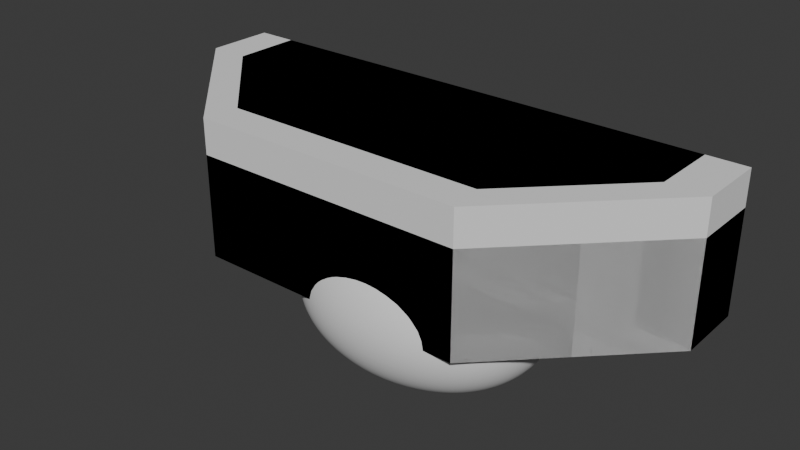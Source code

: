 # Source: Arena.blend  (saved by Blender 5.0.119; exported with 4.5.12 LTS)
import bpy
from mathutils import Matrix  # noqa: F401  (used for matrix-valued properties, if any)

bpy.ops.wm.read_factory_settings(use_empty=True)
scene = bpy.context.scene
scene.name = 'Scene'

# ---- collections
col_collection = bpy.data.collections.new('Collection'); scene.collection.children.link(col_collection)

# ---- world
world_world = bpy.data.worlds.new('World'); scene.world = world_world
world_world.use_nodes = True; world_world.node_tree.nodes.clear()
_N = world_world.node_tree.nodes; _L = world_world.node_tree.links
n0 = _N.new('ShaderNodeOutputWorld'); n0.name = 'World Output'; n0.location = (200, 100)
n1 = _N.new('ShaderNodeBackground'); n1.name = 'Background'; n1.location = (-200, 100)
n1.inputs[0].default_value = (0.05088, 0.05088, 0.05088, 1.0)
_L.new(n1.outputs[0], n0.inputs[0])
n0.is_active_output = True
world_world.color = (0.05088, 0.05088, 0.05088)
world_world.sun_shadow_jitter_overblur = 0.0

# ---- meshes
me_circle = bpy.data.meshes.new('Circle')
me_circle.from_pydata([(0.0, 1.0, 0.0), (-0.7071, 0.7071, 0.0), (-1.0, 0.0, 0.0), (-0.7071, -0.7071, 0.0), (0.0, -1.0, 0.0), (0.7071, -0.7071, 0.0), (1.0, 0.0, 0.0), (0.7071, 0.7071, 0.0), (-0.7071, 0.7071, 1.0), (0.0, 1.0, 1.0), (-1.0, 0.0, 1.0), (-0.7071, -0.7071, 1.0), (0.0, -1.0, 1.0), (0.7071, -0.7071, 1.0), (1.0, 0.0, 1.0), (0.7071, 0.7071, 1.0)], [], [(1, 0, 7, 6, 5, 4, 3, 2), (8, 10, 11, 12, 13, 14, 15, 9), (3, 4, 12, 11), (1, 2, 10, 8), (6, 7, 15, 14), (4, 5, 13, 12), (2, 3, 11, 10), (0, 1, 8, 9), (7, 0, 9, 15), (5, 6, 14, 13)])
_uv = me_circle.uv_layers.new(name='UVMap')
_uv.uv.foreach_set('vector', [0.5807, 0.69, 0.4261, 0.69, 0.3168, 0.5807, 0.3168, 0.4261, 0.4261, 0.3168, 0.5807, 0.3168, 0.69, 0.4261, 0.69, 0.5807, 0.687, 0.5793, 0.5783, 0.6879, 0.4246, 0.6879, 0.316, 0.5793, 0.316, 0.4256, 0.4246, 0.317, 0.5783, 0.317, 0.687, 0.4256, 0.75, 3.874e-07, 0.875, 2.98e-08, 0.875, 0.9766, 0.75, 0.9766, 0.5, 3.874e-07, 0.625, 3.874e-07, 0.625, 0.9766, 0.5, 0.9766, 0.125, 2.086e-07, 0.25, 2.086e-07, 0.25, 0.9766, 0.125, 0.9766, 0.875, 2.98e-08, 1.0, 3.874e-07, 1.0, 0.9766, 0.875, 0.9766, 0.625, 3.874e-07, 0.75, 3.874e-07, 0.75, 0.9766, 0.625, 0.9766, 0.375, 2.086e-07, 0.5, 3.874e-07, 0.5, 0.9766, 0.375, 0.9766, 0.25, 2.086e-07, 0.375, 2.086e-07, 0.375, 0.9766, 0.25, 0.9766, 2.98e-08, 3.874e-07, 0.125, 2.086e-07, 0.125, 0.9766, 5.96e-08, 0.9766])
me_circle.update()
me_circle_002 = bpy.data.meshes.new('Circle.002')
me_circle_002.from_pydata([(0.0, 1.0, 0.0), (-0.866, 0.5, 0.0), (-0.866, -0.5, 0.0), (0.0, -1.0, 0.0), (0.866, -0.5, 0.0), (0.866, 0.5, 0.0), (0.0, 1.0, 1.0), (-0.866, 0.5, 1.0), (-0.866, -0.5, 1.0), (0.0, -1.0, 1.0), (0.866, -0.5, 1.0), (0.866, 0.5, 1.0)], [], [(1, 0, 5, 4, 3, 2), (7, 8, 9, 10, 11, 6), (5, 0, 6, 11), (3, 4, 10, 9), (1, 2, 8, 7), (4, 5, 11, 10), (2, 3, 9, 8), (0, 1, 7, 6)])
_uv = me_circle_002.uv_layers.new(name='UVMap')
_uv.uv.foreach_set('vector', [0.0, 0.0, 0.0, 0.0, 0.0, 0.0, 0.0, 0.0, 0.0, 0.0, 0.0, 0.0, 0.0, 0.0, 0.0, 0.0, 0.0, 0.0, 0.0, 0.0, 0.0, 0.0, 0.0, 0.0, 0.0, 0.0, 0.0, 0.0, 0.0, 0.0, 0.0, 0.0, 0.0, 0.0, 0.0, 0.0, 0.0, 0.0, 0.0, 0.0, 0.0, 0.0, 0.0, 0.0, 0.0, 0.0, 0.0, 0.0, 0.0, 0.0, 0.0, 0.0, 0.0, 0.0, 0.0, 0.0, 0.0, 0.0, 0.0, 0.0, 0.0, 0.0, 0.0, 0.0, 0.0, 0.0, 0.0, 0.0, 0.0, 0.0, 0.0, 0.0])
me_circle_002.update()
me_circle_003 = bpy.data.meshes.new('Circle.003')
me_circle_003.from_pydata([(0.0, 1.0, 0.0), (-0.1951, 0.9808, 0.0), (-0.3827, 0.9239, 0.0), (-0.5556, 0.8315, 0.0), (-0.7071, 0.7071, 0.0), (-0.8315, 0.5556, 0.0), (-0.9239, 0.3827, 0.0), (-0.9808, 0.1951, 0.0), (-1.0, 0.0, 0.0), (-0.9808, -0.1951, 0.0), (-0.9239, -0.3827, 0.0), (-0.8315, -0.5556, 0.0), (-0.7071, -0.7071, 0.0), (-0.5556, -0.8315, 0.0), (-0.3827, -0.9239, 0.0), (-0.1951, -0.9808, 0.0), (0.0, -1.0, 0.0), (0.1951, -0.9808, 0.0), (0.3827, -0.9239, 0.0), (0.5556, -0.8315, 0.0), (0.7071, -0.7071, 0.0), (0.8315, -0.5556, 0.0), (0.9239, -0.3827, 0.0), (0.9808, -0.1951, 0.0), (1.0, 0.0, 0.0), (0.9808, 0.1951, 0.0), (0.9239, 0.3827, 0.0), (0.8315, 0.5556, 0.0), (0.7071, 0.7071, 0.0), (0.5556, 0.8315, 0.0), (0.3827, 0.9239, 0.0), (0.1951, 0.9808, 0.0), (0.0, 1.0, 1.0), (-0.1951, 0.9808, 1.0), (-0.3827, 0.9239, 1.0), (-0.5556, 0.8315, 1.0), (-0.7071, 0.7071, 1.0), (-0.8315, 0.5556, 1.0), (-0.9239, 0.3827, 1.0), (-0.9808, 0.1951, 1.0), (-1.0, 0.0, 1.0), (-0.9808, -0.1951, 1.0), (-0.9239, -0.3827, 1.0), (-0.8315, -0.5556, 1.0), (-0.7071, -0.7071, 1.0), (-0.5556, -0.8315, 1.0), (-0.3827, -0.9239, 1.0), (-0.1951, -0.9808, 1.0), (0.0, -1.0, 1.0), (0.1951, -0.9808, 1.0), (0.3827, -0.9239, 1.0), (0.5556, -0.8315, 1.0), (0.7071, -0.7071, 1.0), (0.8315, -0.5556, 1.0), (0.9239, -0.3827, 1.0), (0.9808, -0.1951, 1.0), (1.0, 0.0, 1.0), (0.9808, 0.1951, 1.0), (0.9239, 0.3827, 1.0), (0.8315, 0.5556, 1.0), (0.7071, 0.7071, 1.0), (0.5556, 0.8315, 1.0), (0.3827, 0.9239, 1.0), (0.1951, 0.9808, 1.0)], [], [(1, 0, 31, 30, 29, 28, 27, 26, 25, 24, 23, 22, 21, 20, 19, 18, 17, 16, 15, 14, 13, 12, 11, 10, 9, 8, 7, 6, 5, 4, 3, 2), (33, 34, 35, 36, 37, 38, 39, 40, 41, 42, 43, 44, 45, 46, 47, 48, 49, 50, 51, 52, 53, 54, 55, 56, 57, 58, 59, 60, 61, 62, 63, 32), (19, 20, 52, 51), (6, 7, 39, 38), (20, 21, 53, 52), (7, 8, 40, 39), (21, 22, 54, 53), (8, 9, 41, 40), (22, 23, 55, 54), (9, 10, 42, 41), (23, 24, 56, 55), (10, 11, 43, 42), (24, 25, 57, 56), (11, 12, 44, 43), (25, 26, 58, 57), (12, 13, 45, 44), (26, 27, 59, 58), (13, 14, 46, 45), (0, 1, 33, 32), (27, 28, 60, 59), (14, 15, 47, 46), (1, 2, 34, 33), (28, 29, 61, 60), (15, 16, 48, 47), (2, 3, 35, 34), (29, 30, 62, 61), (16, 17, 49, 48), (3, 4, 36, 35), (30, 31, 63, 62), (17, 18, 50, 49), (4, 5, 37, 36), (31, 0, 32, 63), (18, 19, 51, 50), (5, 6, 38, 37)])
_uv = me_circle_003.uv_layers.new(name='UVMap')
_uv.uv.foreach_set('vector', [0.0, 0.0, 0.0, 0.0, 0.0, 0.0, 0.0, 0.0, 0.0, 0.0, 0.0, 0.0, 0.0, 0.0, 0.0, 0.0, 0.0, 0.0, 0.0, 0.0, 0.0, 0.0, 0.0, 0.0, 0.0, 0.0, 0.0, 0.0, 0.0, 0.0, 0.0, 0.0, 0.0, 0.0, 0.0, 0.0, 0.0, 0.0, 0.0, 0.0, 0.0, 0.0, 0.0, 0.0, 0.0, 0.0, 0.0, 0.0, 0.0, 0.0, 0.0, 0.0, 0.0, 0.0, 0.0, 0.0, 0.0, 0.0, 0.0, 0.0, 0.0, 0.0, 0.0, 0.0, 0.0, 0.0, 0.0, 0.0, 0.0, 0.0, 0.0, 0.0, 0.0, 0.0, 0.0, 0.0, 0.0, 0.0, 0.0, 0.0, 0.0, 0.0, 0.0, 0.0, 0.0, 0.0, 0.0, 0.0, 0.0, 0.0, 0.0, 0.0, 0.0, 0.0, 0.0, 0.0, 0.0, 0.0, 0.0, 0.0, 0.0, 0.0, 0.0, 0.0, 0.0, 0.0, 0.0, 0.0, 0.0, 0.0, 0.0, 0.0, 0.0, 0.0, 0.0, 0.0, 0.0, 0.0, 0.0, 0.0, 0.0, 0.0, 0.0, 0.0, 0.0, 0.0, 0.0, 0.0, 0.0, 0.0, 0.0, 0.0, 0.0, 0.0, 0.0, 0.0, 0.0, 0.0, 0.0, 0.0, 0.0, 0.0, 0.0, 0.0, 0.0, 0.0, 0.0, 0.0, 0.0, 0.0, 0.0, 0.0, 0.0, 0.0, 0.0, 0.0, 0.0, 0.0, 0.0, 0.0, 0.0, 0.0, 0.0, 0.0, 0.0, 0.0, 0.0, 0.0, 0.0, 0.0, 0.0, 0.0, 0.0, 0.0, 0.0, 0.0, 0.0, 0.0, 0.0, 0.0, 0.0, 0.0, 0.0, 0.0, 0.0, 0.0, 0.0, 0.0, 0.0, 0.0, 0.0, 0.0, 0.0, 0.0, 0.0, 0.0, 0.0, 0.0, 0.0, 0.0, 0.0, 0.0, 0.0, 0.0, 0.0, 0.0, 0.0, 0.0, 0.0, 0.0, 0.0, 0.0, 0.0, 0.0, 0.0, 0.0, 0.0, 0.0, 0.0, 0.0, 0.0, 0.0, 0.0, 0.0, 0.0, 0.0, 0.0, 0.0, 0.0, 0.0, 0.0, 0.0, 0.0, 0.0, 0.0, 0.0, 0.0, 0.0, 0.0, 0.0, 0.0, 0.0, 0.0, 0.0, 0.0, 0.0, 0.0, 0.0, 0.0, 0.0, 0.0, 0.0, 0.0, 0.0, 0.0, 0.0, 0.0, 0.0, 0.0, 0.0, 0.0, 0.0, 0.0, 0.0, 0.0, 0.0, 0.0, 0.0, 0.0, 0.0, 0.0, 0.0, 0.0, 0.0, 0.0, 0.0, 0.0, 0.0, 0.0, 0.0, 0.0, 0.0, 0.0, 0.0, 0.0, 0.0, 0.0, 0.0, 0.0, 0.0, 0.0, 0.0, 0.0, 0.0, 0.0, 0.0, 0.0, 0.0, 0.0, 0.0, 0.0, 0.0, 0.0, 0.0, 0.0, 0.0, 0.0, 0.0, 0.0, 0.0, 0.0, 0.0, 0.0, 0.0, 0.0, 0.0, 0.0, 0.0, 0.0, 0.0, 0.0, 0.0, 0.0, 0.0, 0.0, 0.0, 0.0, 0.0, 0.0, 0.0, 0.0, 0.0, 0.0, 0.0, 0.0, 0.0, 0.0, 0.0, 0.0, 0.0, 0.0, 0.0, 0.0, 0.0, 0.0, 0.0, 0.0, 0.0, 0.0, 0.0, 0.0, 0.0, 0.0, 0.0, 0.0, 0.0, 0.0, 0.0, 0.0, 0.0, 0.0, 0.0, 0.0, 0.0, 0.0, 0.0, 0.0, 0.0, 0.0, 0.0, 0.0, 0.0, 0.0, 0.0, 0.0, 0.0, 0.0, 0.0, 0.0, 0.0, 0.0, 0.0, 0.0, 0.0])
me_circle_003.update()
me_cube_001 = bpy.data.meshes.new('Cube.001')
me_cube_001.from_pydata([(-2.0, -1.0, 0.0), (-2.0, -1.0, 2.0), (-4.0, 1.0, 0.0), (-4.0, 1.0, 2.0), (2.0, -1.0, 0.0), (2.0, -1.0, 2.0), (4.0, 1.0, 0.0), (4.0, 1.0, 2.0), (-4.0, 2.0, 2.0), (-4.0, 2.0, 0.0), (4.0, 2.0, 0.0), (4.0, 2.0, 2.0)], [], [(0, 1, 3, 2), (3, 7, 11, 8), (6, 7, 5, 4), (4, 5, 1, 0), (2, 6, 4, 0), (7, 3, 1, 5), (9, 8, 11, 10), (2, 3, 8, 9), (7, 6, 10, 11), (6, 2, 9, 10)])
_uv = me_cube_001.uv_layers.new(name='UVMap')
_uv.uv.foreach_set('vector', [0.0, 0.275, 0.0, 0.775, -0.5, 0.775, -0.5, 0.275, -0.5, 0.6, 1.5, 0.6, 1.5, 0.85, -0.5, 0.85, 1.5, 0.275, 1.5, 0.775, 1.0, 0.775, 1.0, 0.275, 1.0, 0.275, 1.0, 0.775, 0.0, 0.775, 0.0, 0.275, -0.5, 0.6, 1.5, 0.6, 1.0, 0.1, 0.0, 0.1, 1.5, 0.6, -0.5, 0.6, 0.0, 0.1, 1.0, 0.1, -0.5, 0.275, -0.5, 0.775, 1.5, 0.775, 1.5, 0.275, 0.575, 0.275, 0.575, 0.775, 0.825, 0.775, 0.825, 0.275, 0.575, 0.775, 0.575, 0.275, 0.825, 0.275, 0.825, 0.775, 1.5, 0.6, -0.5, 0.6, -0.5, 0.85, 1.5, 0.85])
me_cube_001.update()
me_cube_002 = bpy.data.meshes.new('Cube.002')
me_cube_002.from_pydata([(-2.0, -1.0, 0.0), (-4.0, 1.0, 0.0), (2.0, -1.0, 0.0), (4.0, 1.0, 0.0), (-4.0, 2.0, 0.0), (4.0, 2.0, 0.0), (-1.924, -0.4886, 2.0), (-2.0, -1.0, 1.489), (-3.418, 1.0, 2.0), (-4.0, 1.0, 1.489), (1.924, -0.4886, 2.0), (2.0, -1.0, 1.489), (4.0, 1.0, 1.489), (3.418, 1.0, 2.0), (-4.0, 2.0, 1.489), (-3.421, 2.0, 2.0), (3.421, 2.0, 2.0), (4.0, 2.0, 1.489)], [], [(1, 3, 2, 0), (3, 1, 4, 5), (6, 8, 9, 7), (13, 10, 11, 12), (10, 6, 7, 11), (12, 17, 16, 13), (14, 9, 8, 15), (2, 11, 7, 0), (0, 7, 9, 1), (13, 8, 6, 10), (8, 13, 16, 15), (1, 9, 14, 4), (3, 12, 11, 2), (12, 3, 5, 17), (4, 14, 15, 16, 17, 5)])
_uv = me_cube_002.uv_layers.new(name='UVMap')
_uv.uv.foreach_set('vector', [0.0, 0.5436, 1.0, 0.5436, 0.75, 0.2936, 0.25, 0.2936, 1.0, 0.5436, 0.0, 0.5436, 0.0, 0.6686, 1.0, 0.6686, 0.2595, 0.3575, 0.07275, 0.5436, 0.0, 0.5436, 0.25, 0.2936, 0.9272, 0.5436, 0.7405, 0.3575, 0.75, 0.2936, 1.0, 0.5436, 0.7405, 0.3575, 0.2595, 0.3575, 0.25, 0.2936, 0.75, 0.2936, 1.0, 0.5436, 1.0, 0.6686, 0.9276, 0.6686, 0.9272, 0.5436, 0.0, 0.6686, 0.0, 0.5436, 0.07275, 0.5436, 0.07241, 0.6686, 0.75, 0.3533, 0.75, 0.5394, 0.25, 0.5394, 0.25, 0.3533, 0.25, 0.3533, 0.25, 0.5394, 0.0, 0.5394, 0.0, 0.3533, 0.9272, 0.5436, 0.07275, 0.5436, 0.2595, 0.3575, 0.7405, 0.3575, 0.07275, 0.5436, 0.9272, 0.5436, 0.9276, 0.6686, 0.07241, 0.6686, 0.5436, 0.3533, 0.5436, 0.5394, 0.6686, 0.5394, 0.6686, 0.3533, 1.0, 0.3533, 1.0, 0.5394, 0.75, 0.5394, 0.75, 0.3533, 0.5436, 0.5394, 0.5436, 0.3533, 0.6686, 0.3533, 0.6686, 0.5394, 0.0, 0.3533, 0.0, 0.5394, 0.07241, 0.6033, 0.9276, 0.6033, 1.0, 0.5394, 1.0, 0.3533])
me_cube_002.update()
me_cube = bpy.data.meshes.new('Cube')
me_cube.from_pydata([(-1.0, -1.0, 0.0), (-1.0, 1.0, 0.0), (-1.0, 1.0, 1.0), (1.0, -1.0, 0.0), (1.0, 1.0, 0.0), (1.0, 1.0, 1.0)], [], [(1, 0, 2), (1, 2, 5, 4), (5, 2, 0, 3), (1, 4, 3, 0), (4, 5, 3)])
_uv = me_cube.uv_layers.new(name='UVMap')
_uv.uv.foreach_set('vector', [0.625, 0.4167, 0.125, 0.4167, 0.625, 0.6667, 0.2083, 0.4167, 0.2083, 0.75, 0.7083, 0.75, 0.7083, 0.4167, 0.7083, 0.75, 0.2083, 0.75, 0.2083, 0.25, 0.7083, 0.25, 0.2083, 0.6667, 0.7083, 0.6667, 0.7083, 0.25, 0.2083, 0.25, 0.625, 0.4167, 0.625, 0.6667, 0.125, 0.4167])
me_cube.update()
me_cube_003 = bpy.data.meshes.new('Cube.003')
me_cube_003.from_pydata([(-1.0, -1.0, 0.0), (-1.0, -1.0, 1.0), (-1.0, 1.0, 0.0), (-1.0, 1.0, 1.0), (1.0, -1.0, 0.0), (1.0, -1.0, 1.0), (1.0, 1.0, 0.0), (1.0, 1.0, 1.0)], [], [(0, 1, 3, 2), (2, 3, 7, 6), (6, 7, 5, 4), (4, 5, 1, 0), (2, 6, 4, 0), (7, 3, 1, 5)])
_uv = me_cube_003.uv_layers.new(name='UVMap')
_uv.uv.foreach_set('vector', [0.25, 0.375, 0.25, 0.625, 0.75, 0.625, 0.75, 0.375, 0.25, 0.375, 0.25, 0.625, 0.75, 0.625, 0.75, 0.375, 0.75, 0.375, 0.75, 0.625, 0.25, 0.625, 0.25, 0.375, 0.75, 0.375, 0.75, 0.625, 0.25, 0.625, 0.25, 0.375, 0.25, 0.75, 0.75, 0.75, 0.75, 0.25, 0.25, 0.25, 0.75, 0.75, 0.25, 0.75, 0.25, 0.25, 0.75, 0.25])
me_cube_003.update()
me_cube_004 = bpy.data.meshes.new('Cube.004')
me_cube_004.from_pydata([(-1.0, -1.0, -1.0), (-1.0, -1.0, 1.0), (-1.0, 1.0, -1.0), (-1.0, 1.473, 1.0), (2.431, -1.0, -1.0), (2.431, -1.0, 1.0), (2.431, 1.473, -1.0), (2.431, 1.473, 1.0)], [], [(0, 1, 3, 2), (2, 3, 7, 6), (6, 7, 5, 4), (4, 5, 1, 0), (2, 6, 4, 0), (7, 3, 1, 5)])
me_cube_004.polygons.foreach_set('use_smooth', [True] * 6)
_uv = me_cube_004.uv_layers.new(name='UVMap')
_uv.uv.foreach_set('vector', [0.375, 0.0, 0.625, 0.0, 0.625, 0.25, 0.375, 0.25, 0.375, 0.25, 0.625, 0.25, 0.625, 0.5, 0.375, 0.5, 0.375, 0.5, 0.625, 0.5, 0.625, 0.75, 0.375, 0.75, 0.375, 0.75, 0.625, 0.75, 0.625, 1.0, 0.375, 1.0, 0.125, 0.5, 0.375, 0.5, 0.375, 0.75, 0.125, 0.75, 0.625, 0.5, 0.875, 0.5, 0.875, 0.75, 0.625, 0.75])
me_cube_004.update()

# ---- objects
ob_octapillar = bpy.data.objects.new('Octapillar', me_circle)
ob_hexapillar = bpy.data.objects.new('Hexapillar', me_circle_002)
ob_roundpillar = bpy.data.objects.new('RoundPillar', me_circle_003)
ob_sideplatform = bpy.data.objects.new('SidePlatform', me_cube_001)
ob_sideplatformbevel = bpy.data.objects.new('SidePlatformBevel', me_cube_002)
ob_ramp = bpy.data.objects.new('Ramp', me_cube)
ob_box = bpy.data.objects.new('Box', me_cube_003)
ob_rock = bpy.data.objects.new('Rock', me_cube_004)

# ---- transforms, parenting, visibility, modifiers, constraints
ob_octapillar.location = (0.0, 0.0, 0.0)
ob_hexapillar.location = (0.0, 0.0, 0.0)
ob_roundpillar.location = (0.0, 0.0, 0.0)
ob_sideplatform.location = (0.0, 0.0, 0.0)
ob_sideplatformbevel.location = (0.0, 0.0, 0.0)
ob_ramp.location = (0.0, 0.0, 0.0)
ob_box.location = (0.0, 0.0, 0.0)
ob_rock.location = (0.0, 0.0, 0.0)
_m = ob_rock.modifiers.new('Subdivision', 'SUBSURF')
_m.levels = 4
_m.render_levels = 4
_m = ob_rock.modifiers.new('Displace', 'DISPLACE')
_m.strength = 0.7

# ---- collection membership
col_collection.objects.link(ob_octapillar)
col_collection.objects.link(ob_hexapillar)
col_collection.objects.link(ob_roundpillar)
col_collection.objects.link(ob_sideplatform)
col_collection.objects.link(ob_sideplatformbevel)
col_collection.objects.link(ob_ramp)
col_collection.objects.link(ob_box)
col_collection.objects.link(ob_rock)

# ---- scene / render settings (as saved in the file)
scene.frame_start = 1; scene.frame_end = 250; scene.frame_set(1)
scene.render.engine = 'BLENDER_EEVEE_NEXT'
scene.render.bake_bias = 0.0
scene.render.bake_samples = 0
scene.cycles.sampling_pattern = 'TABULATED_SOBOL'
scene.eevee.use_volume_custom_range = False
bpy.context.view_layer.update()

# ---- added for rendering (the .blend has no active camera and no usable light): camera, sun
cam_auto = bpy.data.cameras.new('AutoCamera')
cam_auto.lens = 50.0
cam_auto.sensor_width = 36.0
cam_auto.clip_end = 1000.0
ob_auto_camera = bpy.data.objects.new('AutoCamera', cam_auto)
scene.collection.objects.link(ob_auto_camera)
ob_auto_camera.location = (8.35576, -9.52691, 7.22173)
ob_auto_camera.rotation_euler = (1.09748, -7.21219e-08, 0.694738)
scene.camera = ob_auto_camera
light_auto_sun = bpy.data.lights.new('AutoSun', 'SUN')
light_auto_sun.energy = 3.0
light_auto_sun.angle = 0.0523599
ob_auto_sun = bpy.data.objects.new('AutoSun', light_auto_sun)
scene.collection.objects.link(ob_auto_sun)
ob_auto_sun.rotation_euler = (0.872665, 0.174533, 0.523599)
bpy.context.view_layer.update()
